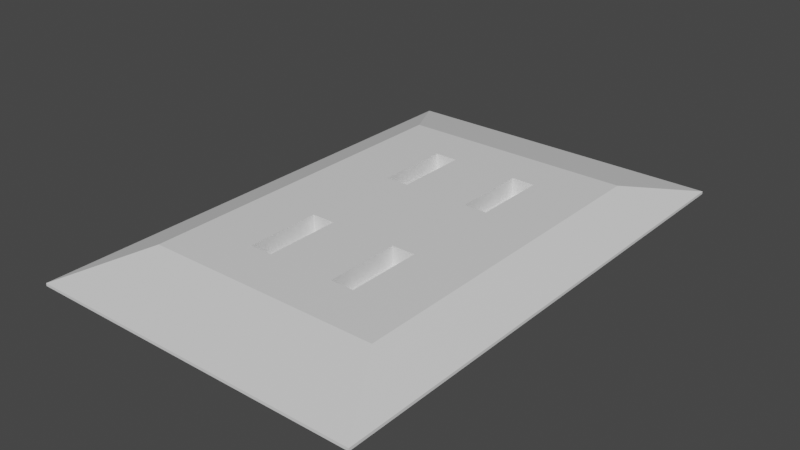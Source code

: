 # Source: Outlet.blend  (saved by Blender 2.80.75; exported with 4.5.12 LTS)
import bpy
from mathutils import Matrix  # noqa: F401  (used for matrix-valued properties, if any)

bpy.ops.wm.read_factory_settings(use_empty=True)
scene = bpy.context.scene
scene.name = 'Scene'

# ---- materials (node trees are filled in below, after node groups)
mat_cycles_material = bpy.data.materials.new('Cycles Material')

# ---- material node trees
mat_cycles_material.use_nodes = True; mat_cycles_material.node_tree.nodes.clear()
_N = mat_cycles_material.node_tree.nodes; _L = mat_cycles_material.node_tree.links
n0 = _N.new('ShaderNodeOutputMaterial'); n0.name = 'Material Output'; n0.location = (300, 300)
n1 = _N.new('ShaderNodeBsdfPrincipled'); n1.name = 'Principled BSDF'; n1.location = (10, 300)
n1.distribution = 'GGX'
n1.subsurface_method = 'BURLEY'
n1.inputs[3].default_value = 1.45
n1.inputs[27].default_value = (0.0, 0.0, 0.0, 1.0)
n1.inputs[28].default_value = 1.0
_L.new(n1.outputs[0], n0.inputs[0])
n0.is_active_output = True

# ---- world
world_world = bpy.data.worlds.new('World'); scene.world = world_world
world_world.use_nodes = True; world_world.node_tree.nodes.clear()
_N = world_world.node_tree.nodes; _L = world_world.node_tree.links
n0 = _N.new('ShaderNodeOutputWorld'); n0.name = 'World Output'; n0.location = (300, 300)
n1 = _N.new('ShaderNodeBackground'); n1.name = 'Background'; n1.location = (10, 300)
n1.inputs[0].default_value = (0.05088, 0.05088, 0.05088, 1.0)
_L.new(n1.outputs[0], n0.inputs[0])
n0.is_active_output = True
world_world.color = (0.05088, 0.05088, 0.05088)
world_world.use_sun_shadow = False
world_world.sun_shadow_jitter_overblur = 0.0

# ---- meshes
me_cube = bpy.data.meshes.new('Cube')
me_cube.from_pydata([(0.09741, 0.1445, 0.008835), (0.1478, 0.2208, -0.008835), (0.09741, -0.1481, 0.008835), (0.1478, -0.2244, -0.008835), (-0.09654, 0.1445, 0.008835), (-0.1469, 0.2208, -0.008835), (-0.09654, -0.1481, 0.008835), (-0.1469, -0.2244, -0.008835), (0.1046, -0.1544, 0.008835), (-0.1037, -0.1544, 0.008835), (0.1046, 0.1508, 0.008835), (-0.1037, 0.1508, 0.008835), (0.05079, 0.1087, 0.008835), (0.05079, -0.1123, 0.008835), (-0.04992, 0.1087, 0.008835), (-0.04992, -0.1123, 0.008835), (0.03006, 0.1087, 0.008835), (0.03006, -0.1123, 0.008835), (-0.0292, 0.1087, 0.008835), (-0.0292, -0.1123, 0.008835), (0.09741, 0.0424, 0.008835), (0.09741, -0.04594, 0.008835), (-0.09654, -0.04594, 0.008835), (-0.09654, 0.0424, 0.008835), (0.05079, 0.0424, 0.008835), (0.05079, -0.04594, 0.008835), (-0.04992, 0.0424, 0.008835), (-0.04992, -0.04594, 0.008835), (0.03006, 0.0424, 0.008835), (0.03006, -0.04594, 0.008835), (-0.0292, 0.0424, 0.008835), (-0.0292, -0.04594, 0.008835), (0.05079, -0.04594, -0.007438), (0.05079, -0.1123, -0.007438), (-0.04992, -0.04594, -0.007438), (-0.04992, -0.1123, -0.007438), (0.03006, -0.04594, -0.007438), (0.03006, -0.1123, -0.007438), (-0.0292, -0.04594, -0.007438), (-0.0292, -0.1123, -0.007438), (0.03006, 0.1087, -0.007438), (0.05079, 0.1087, -0.007438), (-0.04992, 0.1087, -0.007438), (-0.0292, 0.1087, -0.007438), (0.05079, 0.0424, -0.007438), (-0.04992, 0.0424, -0.007438), (0.03006, 0.0424, -0.007438), (-0.0292, 0.0424, -0.007438), (-0.1469, -0.2244, -0.01118), (0.1478, -0.2244, -0.01118), (0.1478, 0.2208, -0.01118), (-0.1469, 0.2208, -0.01118), (0.102, -0.1588, 0.007716), (-0.1011, -0.1588, 0.007716), (-0.1388, -0.2199, -0.007716), (0.1397, -0.2199, -0.007716), (0.1088, 0.1494, 0.007103), (0.1088, -0.153, 0.007103), (0.1435, -0.2093, -0.007103), (0.1435, 0.2057, -0.007103), (-0.1011, 0.1553, 0.007716), (0.102, 0.1553, 0.007716), (0.1397, 0.2164, -0.007716), (-0.1388, 0.2164, -0.007716), (-0.1079, -0.153, 0.007103), (-0.1079, 0.1494, 0.007103), (-0.1427, 0.2057, -0.007103), (-0.1427, -0.2093, -0.007103)], [], [(2, 6, 9, 8), (4, 0, 10, 11), (24, 12, 41, 44), (29, 17, 37, 36), (21, 25, 13, 17, 29, 31, 19, 15, 27, 22, 6, 2), (1, 3, 49, 50), (0, 20, 21, 2, 8, 10), (6, 22, 23, 4, 11, 9), (15, 19, 39, 35), (27, 15, 35, 34), (24, 28, 30, 26, 23, 22, 27, 31, 29, 25, 21, 20), (12, 24, 20, 0, 4, 23, 26, 14, 18, 30, 28, 16), (32, 36, 37, 33), (38, 34, 35, 39), (43, 42, 45, 47), (41, 40, 46, 44), (26, 30, 47, 45), (14, 26, 45, 42), (31, 27, 34, 38), (19, 31, 38, 39), (16, 28, 46, 40), (28, 24, 44, 46), (12, 16, 40, 41), (30, 18, 43, 47), (13, 25, 32, 33), (25, 29, 36, 32), (17, 13, 33, 37), (18, 14, 42, 43), (52, 53, 54, 55), (56, 57, 58, 59), (60, 61, 62, 63), (64, 65, 66, 67), (50, 49, 48, 51), (7, 5, 51, 48), (3, 7, 48, 49), (5, 1, 50, 51), (8, 9, 53, 52), (9, 7, 54, 53), (7, 3, 55, 54), (3, 8, 52, 55), (10, 8, 57, 56), (8, 3, 58, 57), (3, 1, 59, 58), (1, 10, 56, 59), (11, 10, 61, 60), (10, 1, 62, 61), (1, 5, 63, 62), (5, 11, 60, 63), (9, 11, 65, 64), (11, 5, 66, 65), (5, 7, 67, 66), (7, 9, 64, 67)])
_uv = me_cube.uv_layers.new(name='UVMap')
_uv.uv.foreach_set('vector', [0.5533, 0.8913, 0.826, 0.8913, 0.826, 0.8587, 0.5533, 0.8587, 0.7915, 0.8555, 0.7915, 0.573, 0.7602, 0.573, 0.7602, 0.8555, 0.0016, 0.9984, 0.06737, 0.9984, 0.06737, 0.9659, 0.0016, 0.9659, 0.8605, 0.8198, 0.8605, 0.7516, 0.8292, 0.7516, 0.8292, 0.8198, 0.0016, 0.7159, 0.06714, 0.7159, 0.06714, 0.8066, 0.09627, 0.8066, 0.09627, 0.7159, 0.1796, 0.7159, 0.1796, 0.8066, 0.2087, 0.8066, 0.2087, 0.7159, 0.2743, 0.7159, 0.2743, 0.8555, 0.0016, 0.8555, 0.6536, 0.8555, 0.6536, 0.2873, 0.6223, 0.2873, 0.6223, 0.8555, 0.0016, 0.8906, 0.0016, 0.8797, 0.0016, 0.8703, 0.0016, 0.8594, 0.5501, 0.8587, 0.5501, 0.8913, 0.7257, 0.8438, 0.7257, 0.6537, 0.7257, 0.4892, 0.7257, 0.2991, 0.757, 0.2873, 0.757, 0.8555, 0.9294, 0.8945, 0.8982, 0.8945, 0.8982, 0.927, 0.9294, 0.927, 0.6913, 0.9627, 0.757, 0.9627, 0.757, 0.9302, 0.6913, 0.9302, 0.6223, 0.2162, 0.6223, 0.186, 0.6223, 0.0997, 0.6223, 0.06951, 0.6223, 0.0016, 0.757, 0.0016, 0.757, 0.06951, 0.757, 0.0997, 0.757, 0.186, 0.757, 0.2162, 0.757, 0.2841, 0.6223, 0.2841, 0.3731, 0.6791, 0.5501, 0.6791, 0.5501, 0.7127, 0.2775, 0.7127, 0.2775, 0.573, 0.5501, 0.573, 0.5501, 0.6066, 0.3731, 0.6066, 0.3731, 0.6215, 0.5501, 0.6215, 0.5501, 0.6642, 0.3731, 0.6642, 0.895, 0.7516, 0.8637, 0.7516, 0.8637, 0.8198, 0.895, 0.8198, 0.895, 0.9627, 0.895, 0.9302, 0.8292, 0.9302, 0.8292, 0.9627, 0.9294, 0.7516, 0.8982, 0.7516, 0.8982, 0.8198, 0.9294, 0.8198, 0.1363, 0.9984, 0.1363, 0.9659, 0.07057, 0.9659, 0.07057, 0.9984, 0.2053, 0.9659, 0.174, 0.9659, 0.174, 0.9984, 0.2053, 0.9984, 0.826, 0.8198, 0.826, 0.7516, 0.7947, 0.7516, 0.7947, 0.8198, 0.826, 0.823, 0.7947, 0.823, 0.7947, 0.8555, 0.826, 0.8555, 0.7602, 0.9627, 0.826, 0.9627, 0.826, 0.9302, 0.7602, 0.9302, 0.895, 0.8913, 0.895, 0.823, 0.8637, 0.823, 0.8637, 0.8913, 0.9294, 0.823, 0.8982, 0.823, 0.8982, 0.8555, 0.9294, 0.8555, 0.9294, 0.8587, 0.8982, 0.8587, 0.8982, 0.8913, 0.9294, 0.8913, 0.8292, 0.927, 0.895, 0.927, 0.895, 0.8945, 0.8292, 0.8945, 0.8605, 0.8913, 0.8605, 0.823, 0.8292, 0.823, 0.8292, 0.8913, 0.9294, 0.9302, 0.8982, 0.9302, 0.8982, 0.9627, 0.9294, 0.9627, 0.2398, 0.9659, 0.2085, 0.9659, 0.2085, 0.9984, 0.2398, 0.9984, 0.1708, 0.9659, 0.1395, 0.9659, 0.1395, 0.9984, 0.1708, 0.9984, 0.2775, 0.8555, 0.5501, 0.8555, 0.5501, 0.7159, 0.2775, 0.7159, 0.6191, 0.5698, 0.6191, 0.0016, 0.5533, 0.0016, 0.5533, 0.5698, 0.0016, 0.7127, 0.2743, 0.7127, 0.2743, 0.573, 0.0016, 0.573, 0.826, 0.5698, 0.826, 0.0016, 0.7602, 0.0016, 0.7602, 0.5698, 0.5501, 0.0016, 0.0016, 0.0016, 0.0016, 0.5698, 0.5501, 0.5698, 0.0016, 0.927, 0.5501, 0.927, 0.5501, 0.8945, 0.0016, 0.8945, 0.895, 0.5698, 0.895, 0.0016, 0.8637, 0.0016, 0.8637, 0.5698, 0.0016, 0.9627, 0.5501, 0.9627, 0.5501, 0.9302, 0.0016, 0.9302, 0.6191, 0.8555, 0.6191, 0.573, 0.5878, 0.573, 0.5878, 0.8555, 0.5533, 0.927, 0.6881, 0.927, 0.6881, 0.8945, 0.5533, 0.8945, 0.9984, 0.5698, 0.9984, 0.0016, 0.9671, 0.0016, 0.9671, 0.5698, 0.7947, 0.7484, 0.9294, 0.7484, 0.9294, 0.7159, 0.7947, 0.7159, 0.9639, 0.5698, 0.9639, 0.0016, 0.9326, 0.0016, 0.9326, 0.5698, 0.7947, 0.7127, 0.9294, 0.7127, 0.9294, 0.6802, 0.7947, 0.6802, 0.9294, 0.5698, 0.9294, 0.0016, 0.8982, 0.0016, 0.8982, 0.5698, 0.5533, 0.9627, 0.6881, 0.9627, 0.6881, 0.9302, 0.5533, 0.9302, 0.5846, 0.8555, 0.5846, 0.573, 0.5533, 0.573, 0.5533, 0.8555, 0.7947, 0.6055, 0.9294, 0.6055, 0.9294, 0.573, 0.7947, 0.573, 0.7225, 0.8555, 0.7225, 0.2873, 0.6913, 0.2873, 0.6913, 0.8555, 0.7947, 0.6413, 0.9294, 0.6413, 0.9294, 0.6087, 0.7947, 0.6087, 0.8605, 0.5698, 0.8605, 0.0016, 0.8292, 0.0016, 0.8292, 0.5698, 0.7947, 0.677, 0.9294, 0.677, 0.9294, 0.6445, 0.7947, 0.6445, 0.6881, 0.8555, 0.6881, 0.2873, 0.6568, 0.2873, 0.6568, 0.8555, 0.6913, 0.927, 0.826, 0.927, 0.826, 0.8945, 0.6913, 0.8945])
me_cube.materials.append(mat_cycles_material)
me_cube.use_remesh_preserve_volume = False
me_cube.use_remesh_preserve_attributes = False
me_cube.use_mirror_vertex_groups = False
me_cube.update()

# ---- objects
ob_switch_plate = bpy.data.objects.new('Switch Plate', me_cube)

# ---- transforms, parenting, visibility, modifiers, constraints
ob_switch_plate.location = (0.0, 0.0, 0.0)
ob_switch_plate.rotation_euler = (0.0, -0.001745, 0.0)
ob_switch_plate.lock_rotations_4d = False
ob_switch_plate.empty_display_type = 'ARROWS'
ob_switch_plate.lineart.crease_threshold = 0.0

# ---- collection membership
scene.collection.objects.link(ob_switch_plate)

# ---- scene / render settings (as saved in the file)
scene.frame_start = 1; scene.frame_end = 250; scene.frame_set(1)
scene.render.engine = 'CYCLES'
scene.cycles.use_denoising = False
scene.cycles.samples = 128
scene.cycles.sampling_pattern = 'TABULATED_SOBOL'
scene.cycles.use_adaptive_sampling = False
scene.cycles.use_light_tree = False
scene.view_settings.view_transform = 'Filmic'
bpy.context.view_layer.update()

# ---- added for rendering (the .blend has no active camera and no usable light): camera, sun
cam_auto = bpy.data.cameras.new('AutoCamera')
cam_auto.lens = 50.0
cam_auto.sensor_width = 36.0
cam_auto.clip_end = 1000.0
ob_auto_camera = bpy.data.objects.new('AutoCamera', cam_auto)
scene.collection.objects.link(ob_auto_camera)
ob_auto_camera.location = (0.494781, -0.594989, 0.394304)
ob_auto_camera.rotation_euler = (1.09748, -7.21219e-08, 0.694738)
scene.camera = ob_auto_camera
light_auto_sun = bpy.data.lights.new('AutoSun', 'SUN')
light_auto_sun.energy = 3.0
light_auto_sun.angle = 0.0523599
ob_auto_sun = bpy.data.objects.new('AutoSun', light_auto_sun)
scene.collection.objects.link(ob_auto_sun)
ob_auto_sun.rotation_euler = (0.872665, 0.174533, 0.523599)
bpy.context.view_layer.update()
